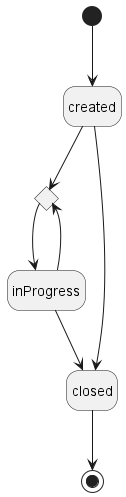

The diagram above was rendered by PlantUML. Its source (embedded in the PNG):
@startuml

'skinparam Linetype polyline
'skinparam Linetype ortho
' skinparam state {
'     BackgroundColor White
'     BorderColor Black
' }
hide empty description

'''decisions'''
state merge <<choice>> 

''' diagram'''
[*] -d-> created

created -d-> merge
merge -d-> inProgress
inProgress --> merge
inProgress -d-> closed
created -d-> closed


closed --> [*]

@enduml